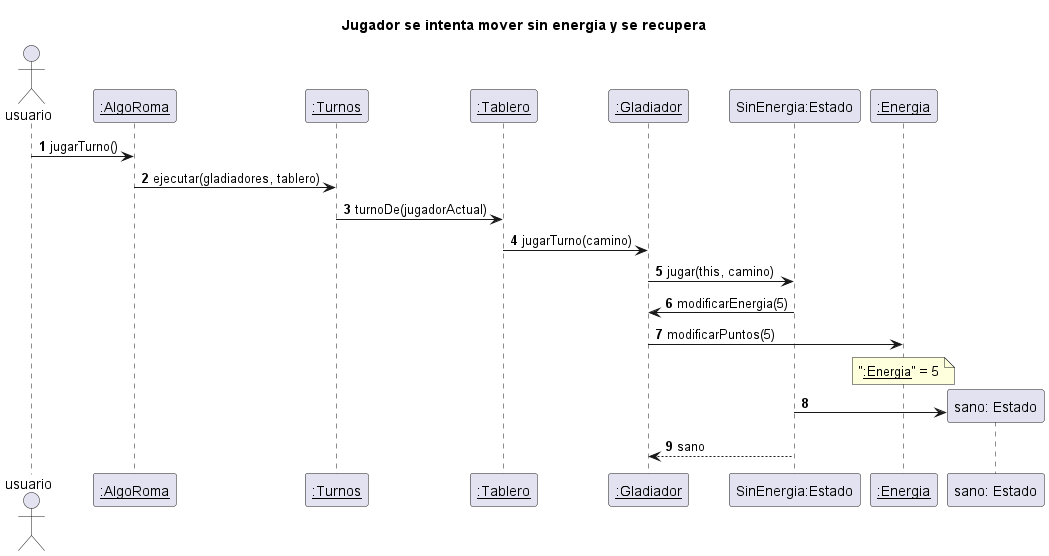

The diagram above was rendered by PlantUML. Its source (embedded in the PNG):
@startuml
autonumber
title "Jugador se intenta mover sin energia y se recupera"
actor usuario

usuario -> "__:AlgoRoma__": jugarTurno()
"__:AlgoRoma__" -> "__:Turnos__": ejecutar(gladiadores, tablero)
"__:Turnos__" -> "__:Tablero__": turnoDe(jugadorActual)
"__:Tablero__" -> "__:Gladiador__": jugarTurno(camino)
"__:Gladiador__" -> "SinEnergia:Estado": jugar(this, camino)
"SinEnergia:Estado" -> "__:Gladiador__": modificarEnergia(5)
"__:Gladiador__" -> "__:Energia__": modificarPuntos(5)
note over "__:Energia__": "__:Energia__" = 5
create "sano: Estado"
"SinEnergia:Estado" -> "sano: Estado"
"SinEnergia:Estado" --> "__:Gladiador__": sano

@enduml